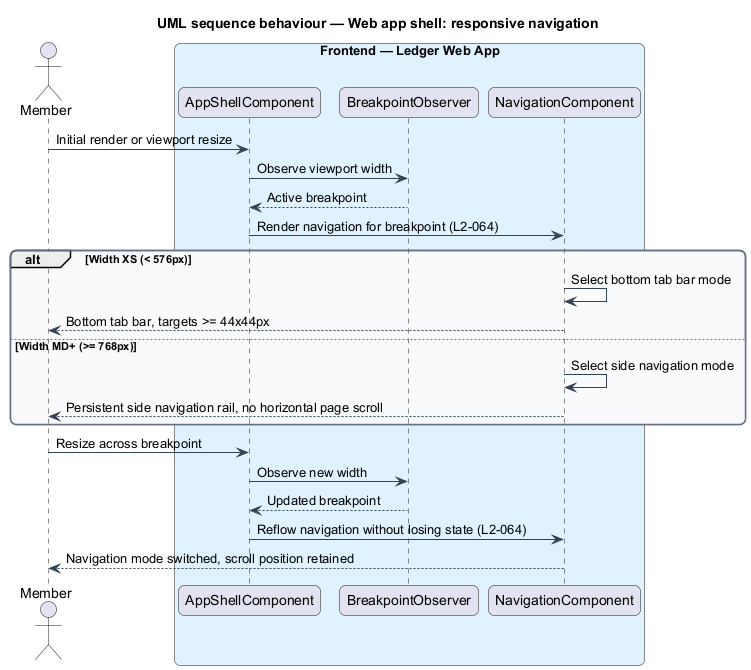

The diagram above was rendered by PlantUML. Its source (embedded in the PNG):
@startuml
title UML sequence behaviour — Web app shell: responsive navigation
skinparam backgroundColor #FFFFFF
skinparam shadowing false
skinparam roundcorner 12
skinparam defaultFontName Arial
skinparam ArrowColor #344054
skinparam rectangle {
  BorderColor #344054
  FontColor #101828
}
skinparam package {
  BorderColor #667085
  FontColor #101828
  BackgroundColor #F9FAFB
}
actor "Member" as actor
box "Frontend — Ledger Web App" #E0F2FE
  participant "AppShellComponent" as shell
  participant "BreakpointObserver" as bp
  participant "NavigationComponent" as nav
end box

actor -> shell : Initial render or viewport resize
shell -> bp : Observe viewport width
bp --> shell : Active breakpoint
shell -> nav : Render navigation for breakpoint (L2-064)
alt Width XS (< 576px)
  nav -> nav : Select bottom tab bar mode
  nav --> actor : Bottom tab bar, targets >= 44x44px
else Width MD+ (>= 768px)
  nav -> nav : Select side navigation mode
  nav --> actor : Persistent side navigation rail, no horizontal page scroll
end
actor -> shell : Resize across breakpoint
shell -> bp : Observe new width
bp --> shell : Updated breakpoint
shell -> nav : Reflow navigation without losing state (L2-064)
nav --> actor : Navigation mode switched, scroll position retained
@enduml